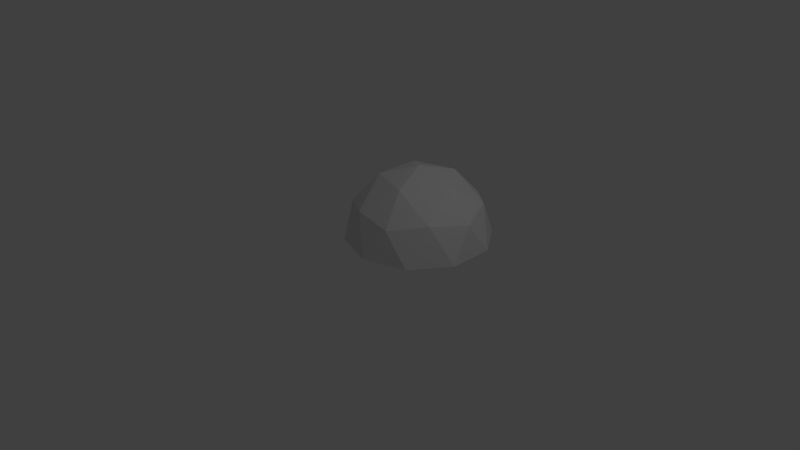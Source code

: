 # Source: dome.blend  (saved by Blender 2.62.0; exported with 4.5.12 LTS)
import bpy
from mathutils import Matrix  # noqa: F401  (used for matrix-valued properties, if any)

bpy.ops.wm.read_factory_settings(use_empty=True)
scene = bpy.context.scene
scene.name = 'Scene'

# ---- collections
col_collection_1 = bpy.data.collections.new('Collection 1'); scene.collection.children.link(col_collection_1)

# ---- world
world_world = bpy.data.worlds.new('World'); scene.world = world_world
world_world.color = (0.05088, 0.05088, 0.05088)
world_world.use_sun_shadow = False
world_world.sun_shadow_jitter_overblur = 0.0
world_world.cycles.sampling_method = 'MANUAL'
world_world.cycles.sample_map_resolution = 256

# ---- cameras
cam_camera = bpy.data.cameras.new('Camera')
cam_camera.clip_end = 100.0
cam_camera.lens = 35.0
cam_camera.sensor_width = 32.0
cam_camera.sensor_height = 18.0
cam_camera.ortho_scale = 7.314
cam_camera.dof.focus_distance = 0.0
cam_camera.dof.aperture_fstop = 128.0

# ---- lights
light_lamp = bpy.data.lights.new('Lamp', 'POINT')
light_lamp.transmission_factor = 0.0
light_lamp.cutoff_distance = 30.0
light_lamp.energy = 100.0
light_lamp.shadow_buffer_clip_start = 1.001
light_lamp.shadow_soft_size = 1.0
light_lamp.shadow_maximum_resolution = 0.006
light_lamp.use_absolute_resolution = True
light_lamp.cycles.use_multiple_importance_sampling = False

# ---- meshes
me_icosphere = bpy.data.meshes.new('Icosphere')
me_icosphere.from_pydata([(0.2764, -0.8506, -0.1675), (-0.7236, -0.5257, -0.1675), (-0.7236, 0.5257, -0.1675), (0.2764, 0.8506, -0.1675), (0.8944, 0.0, -0.1675), (0.0, 0.0, 0.3852), (0.9511, 0.309, -0.6148), (0.9511, -0.309, -0.6148), (0.5878, -0.809, -0.6148), (0.0, -1.0, -0.6148), (-0.5878, -0.809, -0.6148), (-0.9511, -0.309, -0.6148), (-0.9511, 0.309, -0.6148), (-0.5878, 0.809, -0.6148), (0.0, 1.0, -0.6148), (0.5878, 0.809, -0.6148), (0.6882, -0.5, -0.08902), (-0.2629, -0.809, -0.08902), (-0.8506, 0.0, -0.08902), (-0.2629, 0.809, -0.08902), (0.6882, 0.5, -0.08902), (0.5257, 0.0, 0.2359), (0.1625, -0.5, 0.2359), (-0.4253, -0.309, 0.2359), (-0.4253, 0.309, 0.2359), (0.1625, 0.5, 0.2359)], [], [(4, 6, 7), (0, 8, 9), (1, 10, 11), (2, 12, 13), (3, 14, 15), (8, 0, 16), (8, 16, 7), (4, 7, 16), (17, 10, 1), (10, 17, 9), (0, 9, 17), (18, 12, 2), (12, 18, 11), (1, 11, 18), (19, 14, 3), (14, 19, 13), (2, 13, 19), (20, 6, 4), (6, 20, 15), (3, 15, 20), (16, 0, 22), (16, 22, 21), (5, 21, 22), (21, 4, 16), (23, 17, 1), (17, 23, 22), (5, 22, 23), (22, 0, 17), (24, 18, 2), (18, 24, 23), (5, 23, 24), (23, 1, 18), (25, 19, 3), (19, 25, 24), (5, 24, 25), (24, 2, 19), (21, 20, 4), (20, 21, 25), (5, 25, 21), (25, 3, 20)])
_uv = me_icosphere.uv_layers.new(name='UVMap')
_uv.uv.foreach_set('vector', [0.5, 0.7773, 0.6547, 0.9511, 0.3453, 0.9511, 0.213, 0.5688, 0.09559, 0.7696, 0.0, 0.4754, 0.3226, 0.2315, 0.09539, 0.1818, 0.3457, 1.788e-07, 0.6774, 0.2315, 0.6543, 0.0, 0.9046, 0.1818, 0.787, 0.5688, 1.0, 0.4754, 0.9044, 0.7696, 0.09559, 0.7696, 0.213, 0.5688, 0.3396, 0.6963, 0.09559, 0.7696, 0.3396, 0.6963, 0.3453, 0.9511, 0.5, 0.7773, 0.3453, 0.9511, 0.3396, 0.6963, 0.2405, 0.3913, 0.09539, 0.1818, 0.3226, 0.2315, 0.09539, 0.1818, 0.2405, 0.3913, 0.0, 0.4754, 0.213, 0.5688, 0.0, 0.4754, 0.2405, 0.3913, 0.5, 0.2028, 0.6543, 0.0, 0.6774, 0.2315, 0.6543, 0.0, 0.5, 0.2028, 0.3457, 1.788e-07, 0.3226, 0.2315, 0.3457, 1.788e-07, 0.5, 0.2028, 0.7595, 0.3913, 1.0, 0.4754, 0.787, 0.5688, 1.0, 0.4754, 0.7595, 0.3913, 0.9046, 0.1818, 0.6774, 0.2315, 0.9046, 0.1818, 0.7595, 0.3913, 0.6604, 0.6963, 0.6547, 0.9511, 0.5, 0.7773, 0.6547, 0.9511, 0.6604, 0.6963, 0.9044, 0.7696, 0.787, 0.5688, 0.9044, 0.7696, 0.6604, 0.6963, 0.3396, 0.6963, 0.213, 0.5688, 0.3689, 0.5182, 0.3396, 0.6963, 0.3689, 0.5182, 0.5, 0.6135, 0.5, 0.4756, 0.5, 0.6135, 0.3689, 0.5182, 0.5, 0.6135, 0.5, 0.7773, 0.3396, 0.6963, 0.419, 0.364, 0.2405, 0.3913, 0.3226, 0.2315, 0.2405, 0.3913, 0.419, 0.364, 0.3689, 0.5182, 0.5, 0.4756, 0.3689, 0.5182, 0.419, 0.364, 0.3689, 0.5182, 0.213, 0.5688, 0.2405, 0.3913, 0.581, 0.364, 0.5, 0.2028, 0.6774, 0.2315, 0.5, 0.2028, 0.581, 0.364, 0.419, 0.364, 0.5, 0.4756, 0.419, 0.364, 0.581, 0.364, 0.419, 0.364, 0.3226, 0.2315, 0.5, 0.2028, 0.6311, 0.5182, 0.7595, 0.3913, 0.787, 0.5688, 0.7595, 0.3913, 0.6311, 0.5182, 0.581, 0.364, 0.5, 0.4756, 0.581, 0.364, 0.6311, 0.5182, 0.581, 0.364, 0.6774, 0.2315, 0.7595, 0.3913, 0.5, 0.6135, 0.6604, 0.6963, 0.5, 0.7773, 0.6604, 0.6963, 0.5, 0.6135, 0.6311, 0.5182, 0.5, 0.4756, 0.6311, 0.5182, 0.5, 0.6135, 0.6311, 0.5182, 0.787, 0.5688, 0.6604, 0.6963])
me_icosphere.use_remesh_preserve_volume = False
me_icosphere.use_remesh_preserve_attributes = False
me_icosphere.use_mirror_vertex_groups = False
me_icosphere.update()

# ---- objects
ob_icosphere = bpy.data.objects.new('Icosphere', me_icosphere)
ob_lamp = bpy.data.objects.new('Lamp', light_lamp)
ob_camera = bpy.data.objects.new('Camera', cam_camera)

# ---- transforms, parenting, visibility, modifiers, constraints
ob_icosphere.location = (0.01546, 0.7997, 0.6204)
ob_icosphere.lineart.crease_threshold = 0.0
ob_lamp.location = (4.076, 1.005, 5.904)
ob_lamp.rotation_euler = (0.6503, 0.05522, 1.866)
ob_lamp.lock_rotations_4d = False
ob_lamp.empty_display_type = 'ARROWS'
ob_lamp.color = (0.0, 0.0, 0.0, 0.0)
ob_lamp.lineart.crease_threshold = 0.0
ob_camera.location = (7.481, -6.508, 5.344)
ob_camera.rotation_euler = (1.109, 0.01082, 0.8149)
ob_camera.lock_rotations_4d = False
ob_camera.empty_display_type = 'ARROWS'
ob_camera.color = (0.0, 0.0, 0.0, 0.0)
ob_camera.display_type = 'WIRE'
ob_camera.lineart.crease_threshold = 0.0

# ---- collection membership
col_collection_1.objects.link(ob_icosphere)
col_collection_1.objects.link(ob_lamp)
col_collection_1.objects.link(ob_camera)

# ---- scene / render settings (as saved in the file)
scene.camera = ob_camera
scene.frame_start = 1; scene.frame_end = 250; scene.frame_set(1)
scene.render.engine = 'BLENDER_EEVEE_NEXT'
scene.render.image_settings.color_mode = 'RGB'
scene.render.image_settings.compression = 90
scene.render.resolution_percentage = 50
scene.render.dither_intensity = 0.0
scene.render.bake_margin = 2
scene.render.bake_bias = 0.0
scene.cycles.use_denoising = False
scene.cycles.samples = 10
scene.cycles.sampling_pattern = 'TABULATED_SOBOL'
scene.cycles.light_sampling_threshold = 0.0
scene.cycles.use_adaptive_sampling = False
scene.cycles.use_light_tree = False
scene.cycles.blur_glossy = 0.0
scene.cycles.volume_bounces = 1
scene.cycles.pixel_filter_type = 'GAUSSIAN'
scene.cycles.sample_clamp_indirect = 0.0
scene.view_settings.view_transform = 'Standard'
bpy.context.view_layer.update()
